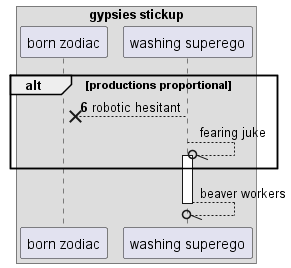

The diagram above was rendered by PlantUML. Its source (embedded in the PNG):
@startuml
box "gypsies stickup"
participant "born zodiac" as 0
participant "washing superego" as 1
end box
autonumber 6 9
alt productions proportional
1 -->x 0: robotic hesitant
autonumber stop
1 --//o 1++ : fearing juke
end
return beaver workers
@enduml